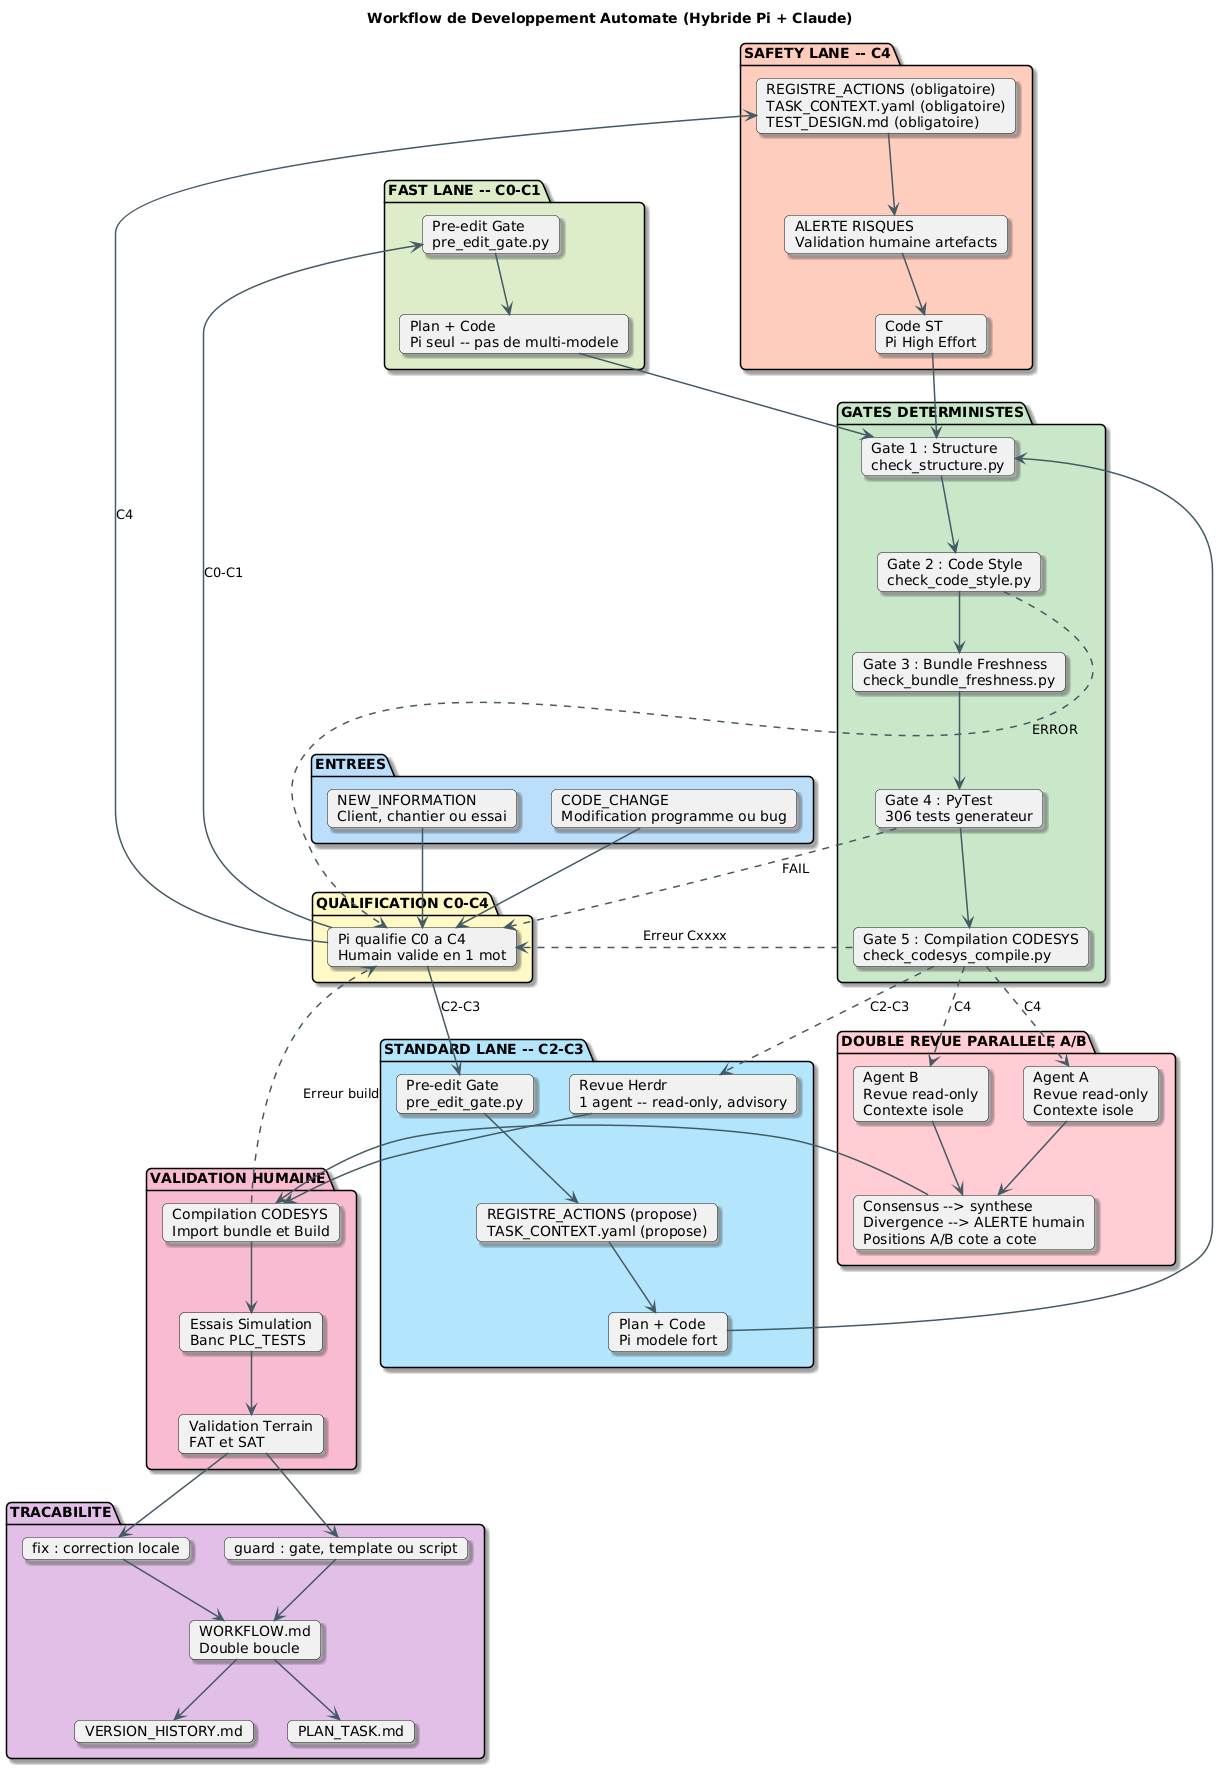

The diagram above was rendered by PlantUML. Its source (embedded in the PNG):
@startuml
scale max 3800x3800

' --- Style Configuration ---
' RÈGLE GÉNÉRALE : Utilisation des emojis autorisée et recommandée pour réduire la taille du texte et favoriser une lecture visuelle intuitive.
skinparam backgroundColor #FFFFFF
skinparam shadowing true
skinparam roundcorner 10
skinparam fontname "Segoe UI"
skinparam fontsize 14
skinparam ArrowColor #455A64
skinparam ArrowThickness 1.5

' --- Colors ---
!define REFINEMENT_COLOR #FFE0B2
!define GATE_COLOR #C8E6C9
!define VALIDATION_COLOR #F8BBD0
!define TRACE_COLOR #E1BEE7
!define INPUT_COLOR #BBDEFB
!define DIRECTORY_COLOR #E3F2FD
!define ROOT_COLOR #263238

title Workflow de Developpement Automate (Hybride Pi + Claude)
top to bottom direction
package "ENTREES" as INPUT #BBDEFB {
    card "CODE_CHANGE\nModification programme ou bug" as A1
    card "NEW_INFORMATION\nClient, chantier ou essai" as A2
}
package "QUALIFICATION C0-C4" as QUALIFY #FFF9C4 {
    card "Pi qualifie C0 a C4\nHumain valide en 1 mot" as Q1
}
package "FAST LANE -- C0-C1" as FAST #DCEDC8 {
    card "Pre-edit Gate\npre_edit_gate.py" as F1
    card "Plan + Code\nPi seul -- pas de multi-modele" as F2
}
package "STANDARD LANE -- C2-C3" as STANDARD #B3E5FC {
    card "Pre-edit Gate\npre_edit_gate.py" as S1
    card "REGISTRE_ACTIONS (propose)\nTASK_CONTEXT.yaml (propose)" as S2
    card "Plan + Code\nPi modele fort" as S3
    card "Revue Herdr\n1 agent -- read-only, advisory" as S4
}
package "SAFETY LANE -- C4" as SAFETY #FFCCBC {
    card "REGISTRE_ACTIONS (obligatoire)\nTASK_CONTEXT.yaml (obligatoire)\nTEST_DESIGN.md (obligatoire)" as C4_1
    card "ALERTE RISQUES\nValidation humaine artefacts" as C4_2
    card "Code ST\nPi High Effort" as C4_3
}
package "GATES DETERMINISTES" as GATES #C8E6C9 {
    card "Gate 1 : Structure\ncheck_structure.py" as G1
    card "Gate 2 : Code Style\ncheck_code_style.py" as G2
    card "Gate 3 : Bundle Freshness\ncheck_bundle_freshness.py" as G3
    card "Gate 4 : PyTest\n306 tests generateur" as G4
    card "Gate 5 : Compilation CODESYS\ncheck_codesys_compile.py" as G5
}
package "DOUBLE REVUE PARALLELE A/B" as DUAL #FFCDD2 {
    card "Agent A\nRevue read-only\nContexte isole" as D_A
    card "Agent B\nRevue read-only\nContexte isole" as D_B
    card "Consensus --> synthese\nDivergence --> ALERTE humain\nPositions A/B cote a cote" as D_R
}
package "VALIDATION HUMAINE" as VALIDATION #F8BBD0 {
    card "Compilation CODESYS\nImport bundle et Build" as V1
    card "Essais Simulation\nBanc PLC_TESTS" as V2
    card "Validation Terrain\nFAT et SAT" as V3
}
package "TRACABILITE" as TRACEABILITY #E1BEE7 {
    card "fix : correction locale" as E1
    card "guard : gate, template ou script" as E2
    card "WORKFLOW.md\nDouble boucle" as E3
    card "VERSION_HISTORY.md" as E4
    card "PLAN_TASK.md" as E5
}
A1 --> Q1
A2 --> Q1
Q1 --> F1 : C0-C1
Q1 --> S1 : C2-C3
Q1 --> C4_1 : C4
F1 --> F2
F2 --> G1
S1 --> S2
S2 --> S3
S3 --> G1
C4_1 --> C4_2
C4_2 --> C4_3
C4_3 --> G1
G1 --> G2
G2 --> G3
G3 --> G4
G4 --> G5
G5 ..> S4 : C2-C3
G5 ..> D_A : C4
G5 ..> D_B : C4
S4 --> V1
D_A --> D_R
D_B --> D_R
D_R --> V1
V1 --> V2
V2 --> V3
V3 --> E1
V3 --> E2
E1 --> E3
E2 --> E3
E3 --> E4
E3 --> E5
G2 ..> Q1 : ERROR
G4 ..> Q1 : FAIL
G5 ..> Q1 : Erreur Cxxxx
V1 ..> Q1 : Erreur build
@enduml